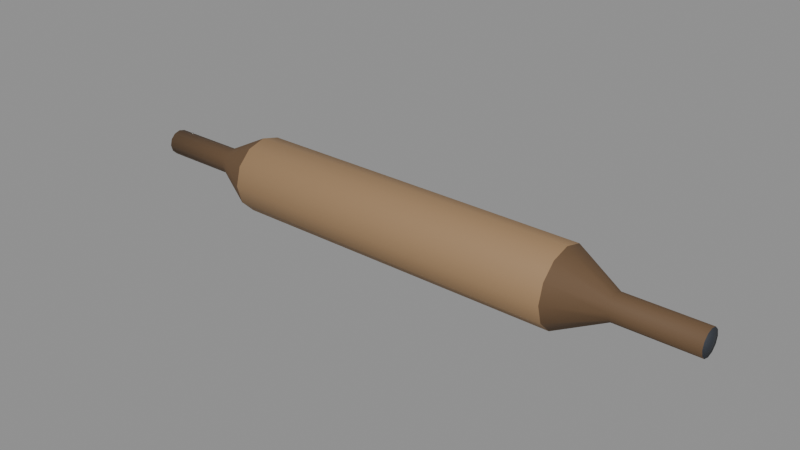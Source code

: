 # Source: rolling_pin_small.blend  (saved by Blender 4.0.36; exported with 4.5.12 LTS)
import bpy
from mathutils import Matrix  # noqa: F401  (used for matrix-valued properties, if any)

bpy.ops.wm.read_factory_settings(use_empty=True)
scene = bpy.context.scene
scene.name = 'Scene'

# ---- materials (node trees are filled in below, after node groups)
mat_prop_rolling_pin_small_wood = bpy.data.materials.new('Prop_rolling_pin_small_wood')
mat_prop_rolling_pin_small_wood.use_transparent_shadow = False
mat_prop_rolling_pin_small_wood.diffuse_color = (0.33, 0.205, 0.105, 1.0)
mat_prop_rolling_pin_small_wood_dark = bpy.data.materials.new('Prop_rolling_pin_small_wood_dark')
mat_prop_rolling_pin_small_wood_dark.use_transparent_shadow = False
mat_prop_rolling_pin_small_wood_dark.diffuse_color = (0.135, 0.078, 0.038, 1.0)
mat_prop_rolling_pin_small_ink = bpy.data.materials.new('Prop_rolling_pin_small_ink')
mat_prop_rolling_pin_small_ink.use_transparent_shadow = False
mat_prop_rolling_pin_small_ink.diffuse_color = (0.03, 0.035, 0.045, 1.0)

# ---- material node trees
mat_prop_rolling_pin_small_wood.use_nodes = True; mat_prop_rolling_pin_small_wood.node_tree.nodes.clear()
_N = mat_prop_rolling_pin_small_wood.node_tree.nodes; _L = mat_prop_rolling_pin_small_wood.node_tree.links
n0 = _N.new('ShaderNodeBsdfPrincipled'); n0.name = 'Principled BSDF'; n0.location = (10, 300)
n0.inputs[0].default_value = (0.33, 0.205, 0.105, 1.0)
n0.inputs[2].default_value = 0.72
n0.inputs[3].default_value = 1.45
n1 = _N.new('ShaderNodeOutputMaterial'); n1.name = 'Material Output'; n1.location = (300, 300)
_L.new(n0.outputs[0], n1.inputs[0])
n1.is_active_output = True
mat_prop_rolling_pin_small_wood_dark.use_nodes = True; mat_prop_rolling_pin_small_wood_dark.node_tree.nodes.clear()
_N = mat_prop_rolling_pin_small_wood_dark.node_tree.nodes; _L = mat_prop_rolling_pin_small_wood_dark.node_tree.links
n0 = _N.new('ShaderNodeBsdfPrincipled'); n0.name = 'Principled BSDF'; n0.location = (10, 300)
n0.inputs[0].default_value = (0.135, 0.078, 0.038, 1.0)
n0.inputs[2].default_value = 0.75
n0.inputs[3].default_value = 1.45
n1 = _N.new('ShaderNodeOutputMaterial'); n1.name = 'Material Output'; n1.location = (300, 300)
_L.new(n0.outputs[0], n1.inputs[0])
n1.is_active_output = True
mat_prop_rolling_pin_small_ink.use_nodes = True; mat_prop_rolling_pin_small_ink.node_tree.nodes.clear()
_N = mat_prop_rolling_pin_small_ink.node_tree.nodes; _L = mat_prop_rolling_pin_small_ink.node_tree.links
n0 = _N.new('ShaderNodeBsdfPrincipled'); n0.name = 'Principled BSDF'; n0.location = (10, 300)
n0.inputs[0].default_value = (0.03, 0.035, 0.045, 1.0)
n0.inputs[2].default_value = 0.75
n0.inputs[3].default_value = 1.45
n1 = _N.new('ShaderNodeOutputMaterial'); n1.name = 'Material Output'; n1.location = (300, 300)
_L.new(n0.outputs[0], n1.inputs[0])
n1.is_active_output = True

# ---- meshes
me_rolling_pin_small_mesh = bpy.data.meshes.new('rolling_pin_small_Mesh')
me_rolling_pin_small_mesh.from_pydata([(-0.14, 0.0, -9.313e-09), (-0.139, 0.0, -0.006), (-0.139, 0.003, -0.005196), (-0.139, 0.005196, -0.003), (-0.139, 0.006, -9.313e-09), (-0.139, 0.005196, 0.003), (-0.139, 0.003, 0.005196), (-0.139, 7.348e-19, 0.006), (-0.139, -0.003, 0.005196), (-0.139, -0.005196, 0.003), (-0.139, -0.006, -9.313e-09), (-0.139, -0.005196, -0.003), (-0.139, -0.003, -0.005196), (-0.102, 0.0, -0.006), (-0.102, 0.003, -0.005196), (-0.102, 0.005196, -0.003), (-0.102, 0.006, -5.588e-09), (-0.102, 0.005196, 0.003), (-0.102, 0.003, 0.005196), (-0.102, 7.348e-19, 0.006), (-0.102, -0.003, 0.005196), (-0.102, -0.005196, 0.003), (-0.102, -0.006, -5.588e-09), (-0.102, -0.005196, -0.003), (-0.102, -0.003, -0.005196), (-0.08, 0.0, -0.0175), (-0.08, 0.00875, -0.01516), (-0.08, 0.01516, -0.00875), (-0.08, 0.0175, -5.588e-09), (-0.08, 0.01516, 0.00875), (-0.08, 0.00875, 0.01516), (-0.08, 2.143e-18, 0.0175), (-0.08, -0.00875, 0.01516), (-0.08, -0.01516, 0.00875), (-0.08, -0.0175, -5.588e-09), (-0.08, -0.01516, -0.00875), (-0.08, -0.00875, -0.01516), (0.08, 0.0, -0.0175), (0.08, 0.00875, -0.01516), (0.08, 0.01516, -0.00875), (0.08, 0.0175, 7.451e-09), (0.08, 0.01516, 0.00875), (0.08, 0.00875, 0.01516), (0.08, 2.143e-18, 0.0175), (0.08, -0.00875, 0.01516), (0.08, -0.01516, 0.00875), (0.08, -0.0175, 7.451e-09), (0.08, -0.01516, -0.00875), (0.08, -0.00875, -0.01516), (0.102, 0.0, -0.006), (0.102, 0.003, -0.005196), (0.102, 0.005196, -0.003), (0.102, 0.006, 9.313e-09), (0.102, 0.005196, 0.003), (0.102, 0.003, 0.005196), (0.102, 7.348e-19, 0.006), (0.102, -0.003, 0.005196), (0.102, -0.005196, 0.003), (0.102, -0.006, 9.313e-09), (0.102, -0.005196, -0.003), (0.102, -0.003, -0.005196), (0.139, 0.0, -0.006), (0.139, 0.003, -0.005196), (0.139, 0.005196, -0.003), (0.139, 0.006, 1.118e-08), (0.139, 0.005196, 0.003), (0.139, 0.003, 0.005196), (0.139, 7.348e-19, 0.006), (0.139, -0.003, 0.005196), (0.139, -0.005196, 0.003), (0.139, -0.006, 1.118e-08), (0.139, -0.005196, -0.003), (0.139, -0.003, -0.005196), (0.14, 0.0, 1.118e-08)], [], [(0, 2, 1), (0, 3, 2), (0, 4, 3), (0, 5, 4), (0, 6, 5), (0, 7, 6), (0, 8, 7), (0, 9, 8), (0, 10, 9), (0, 11, 10), (0, 12, 11), (0, 1, 12), (1, 14, 13), (2, 15, 14), (3, 16, 15), (4, 17, 16), (5, 18, 17), (6, 19, 18), (7, 20, 19), (8, 21, 20), (9, 22, 21), (10, 23, 22), (11, 24, 23), (12, 13, 24), (13, 26, 25), (14, 27, 26), (15, 28, 27), (16, 29, 28), (17, 30, 29), (18, 31, 30), (19, 32, 31), (20, 33, 32), (21, 34, 33), (22, 35, 34), (23, 36, 35), (24, 25, 36), (25, 38, 37), (26, 39, 38), (27, 40, 39), (28, 41, 40), (29, 42, 41), (30, 43, 42), (31, 44, 43), (32, 45, 44), (33, 46, 45), (34, 47, 46), (35, 48, 47), (36, 37, 48), (37, 50, 49), (38, 51, 50), (39, 52, 51), (40, 53, 52), (41, 54, 53), (42, 55, 54), (43, 56, 55), (44, 57, 56), (45, 58, 57), (46, 59, 58), (47, 60, 59), (48, 49, 60), (49, 62, 61), (50, 63, 62), (51, 64, 63), (52, 65, 64), (53, 66, 65), (54, 67, 66), (55, 68, 67), (56, 69, 68), (57, 70, 69), (58, 71, 70), (59, 72, 71), (60, 61, 72), (61, 62, 73), (62, 63, 73), (63, 64, 73), (64, 65, 73), (65, 66, 73), (66, 67, 73), (67, 68, 73), (68, 69, 73), (69, 70, 73), (70, 71, 73), (71, 72, 73), (72, 61, 73), (1, 2, 14), (2, 3, 15), (3, 4, 16), (4, 5, 17), (5, 6, 18), (6, 7, 19), (7, 8, 20), (8, 9, 21), (9, 10, 22), (10, 11, 23), (11, 12, 24), (12, 1, 13), (13, 14, 26), (14, 15, 27), (15, 16, 28), (16, 17, 29), (17, 18, 30), (18, 19, 31), (19, 20, 32), (20, 21, 33), (21, 22, 34), (22, 23, 35), (23, 24, 36), (24, 13, 25), (25, 26, 38), (26, 27, 39), (27, 28, 40), (28, 29, 41), (29, 30, 42), (30, 31, 43), (31, 32, 44), (32, 33, 45), (33, 34, 46), (34, 35, 47), (35, 36, 48), (36, 25, 37), (37, 38, 50), (38, 39, 51), (39, 40, 52), (40, 41, 53), (41, 42, 54), (42, 43, 55), (43, 44, 56), (44, 45, 57), (45, 46, 58), (46, 47, 59), (47, 48, 60), (48, 37, 49), (49, 50, 62), (50, 51, 63), (51, 52, 64), (52, 53, 65), (53, 54, 66), (54, 55, 67), (55, 56, 68), (56, 57, 69), (57, 58, 70), (58, 59, 71), (59, 60, 72), (60, 49, 61)])
me_rolling_pin_small_mesh.polygons.foreach_set('use_smooth', [True] * 144)
me_rolling_pin_small_mesh.polygons.foreach_set('material_index', [2, 2, 2, 2, 2, 2, 2, 2, 2, 2, 2, 2, 1, 1, 1, 1, 1, 1, 1, 1, 1, 1, 1, 1, 1, 1, 1, 1, 1, 1, 1, 1, 1, 1, 1, 1, 0, 0, 0, 0, 0, 0, 0, 0, 0, 0, 0, 0, 1, 1, 1, 1, 1, 1, 1, 1, 1, 1, 1, 1, 1, 1, 1, 1, 1, 1, 1, 1, 1, 1, 1, 1, 2, 2, 2, 2, 2, 2, 2, 2, 2, 2, 2, 2, 1, 1, 1, 1, 1, 1, 1, 1, 1, 1, 1, 1, 1, 1, 1, 1, 1, 1, 1, 1, 1, 1, 1, 1, 0, 0, 0, 0, 0, 0, 0, 0, 0, 0, 0, 0, 1, 1, 1, 1, 1, 1, 1, 1, 1, 1, 1, 1, 1, 1, 1, 1, 1, 1, 1, 1, 1, 1, 1, 1])
me_rolling_pin_small_mesh.materials.append(mat_prop_rolling_pin_small_wood)
me_rolling_pin_small_mesh.materials.append(mat_prop_rolling_pin_small_wood_dark)
me_rolling_pin_small_mesh.materials.append(mat_prop_rolling_pin_small_ink)
me_rolling_pin_small_mesh.update()

# ---- objects
ob_rolling_pin_small = bpy.data.objects.new('rolling_pin_small', me_rolling_pin_small_mesh)

# ---- transforms, parenting, visibility, modifiers, constraints
ob_rolling_pin_small.location = (0.0, 0.0, 0.0)

# ---- collection membership
scene.collection.objects.link(ob_rolling_pin_small)

# ---- scene / render settings (as saved in the file)
scene.frame_start = 1; scene.frame_end = 250; scene.frame_set(1)
scene.render.engine = 'BLENDER_EEVEE_NEXT'
scene.cycles.sampling_pattern = 'TABULATED_SOBOL'
bpy.context.view_layer.update()

# ---- added for rendering (the .blend has no active camera and no usable light): camera, sun + grey world if the file has none
cam_auto = bpy.data.cameras.new('AutoCamera')
cam_auto.lens = 50.0
cam_auto.sensor_width = 36.0
cam_auto.clip_end = 1000.0
ob_auto_camera = bpy.data.objects.new('AutoCamera', cam_auto)
scene.collection.objects.link(ob_auto_camera)
ob_auto_camera.location = (0.26308, -0.315696, 0.210464)
ob_auto_camera.rotation_euler = (1.09748, -7.21219e-08, 0.694738)
scene.camera = ob_auto_camera
light_auto_sun = bpy.data.lights.new('AutoSun', 'SUN')
light_auto_sun.energy = 3.0
light_auto_sun.angle = 0.0523599
ob_auto_sun = bpy.data.objects.new('AutoSun', light_auto_sun)
scene.collection.objects.link(ob_auto_sun)
ob_auto_sun.rotation_euler = (0.872665, 0.174533, 0.523599)
if scene.world is None:
    world_auto = bpy.data.worlds.new('AutoWorld')
    world_auto.color = (0.3, 0.3, 0.3)
    scene.world = world_auto
bpy.context.view_layer.update()
